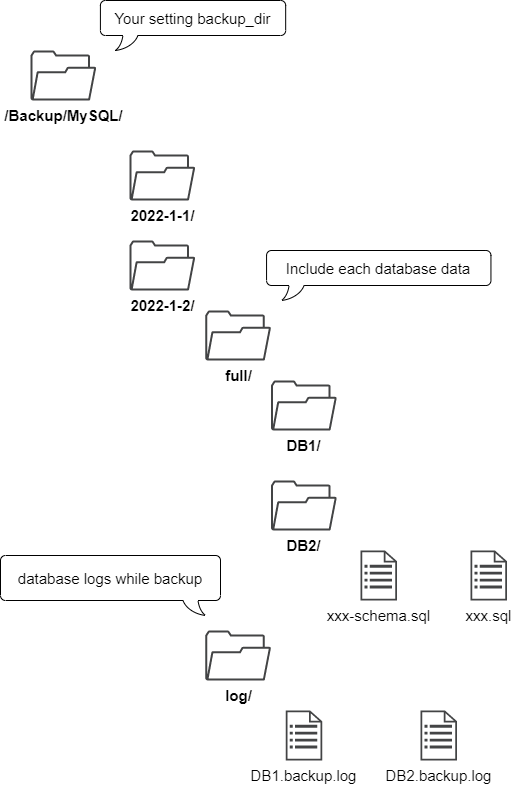

The diagram above was exported from draw.io. Its source (the exported page's mxGraphModel, read from the mxfile embedded in the PNG):
<mxGraphModel dx="1038" dy="649" grid="1" gridSize="10" guides="1" tooltips="1" connect="1" arrows="1" fold="1" page="1" pageScale="1" pageWidth="827" pageHeight="1169" math="0" shadow="0">
  <root>
    <mxCell id="0" />
    <mxCell id="1" parent="0" />
    <mxCell id="yTBZ1NLahuwRcqAMx8zp-21" value="" style="group" parent="1" vertex="1" connectable="0">
      <mxGeometry x="70" y="30" width="506.5" height="760" as="geometry" />
    </mxCell>
    <mxCell id="yTBZ1NLahuwRcqAMx8zp-1" value="&lt;b&gt;&lt;font style=&quot;font-size: 15px&quot;&gt;/Backup/MySQL/&lt;/font&gt;&lt;/b&gt;" style="sketch=0;pointerEvents=1;shadow=0;dashed=0;html=1;strokeColor=none;fillColor=#434445;aspect=fixed;labelPosition=center;verticalLabelPosition=bottom;verticalAlign=top;align=center;outlineConnect=0;shape=mxgraph.vvd.folder;" parent="yTBZ1NLahuwRcqAMx8zp-21" vertex="1">
      <mxGeometry x="30" y="50" width="65.79" height="50" as="geometry" />
    </mxCell>
    <mxCell id="yTBZ1NLahuwRcqAMx8zp-3" value="&lt;b&gt;&lt;font style=&quot;font-size: 15px&quot;&gt;2022-1-1/&lt;/font&gt;&lt;/b&gt;" style="sketch=0;pointerEvents=1;shadow=0;dashed=0;html=1;strokeColor=none;fillColor=#434445;aspect=fixed;labelPosition=center;verticalLabelPosition=bottom;verticalAlign=top;align=center;outlineConnect=0;shape=mxgraph.vvd.folder;" parent="yTBZ1NLahuwRcqAMx8zp-21" vertex="1">
      <mxGeometry x="128.95" y="150" width="65.79" height="50" as="geometry" />
    </mxCell>
    <mxCell id="yTBZ1NLahuwRcqAMx8zp-4" value="&lt;b&gt;&lt;font style=&quot;font-size: 15px&quot;&gt;2022-1-2/&lt;/font&gt;&lt;/b&gt;" style="sketch=0;pointerEvents=1;shadow=0;dashed=0;html=1;strokeColor=none;fillColor=#434445;aspect=fixed;labelPosition=center;verticalLabelPosition=bottom;verticalAlign=top;align=center;outlineConnect=0;shape=mxgraph.vvd.folder;" parent="yTBZ1NLahuwRcqAMx8zp-21" vertex="1">
      <mxGeometry x="128.95" y="240" width="65.79" height="50" as="geometry" />
    </mxCell>
    <mxCell id="yTBZ1NLahuwRcqAMx8zp-5" value="&lt;b&gt;&lt;font style=&quot;font-size: 15px&quot;&gt;full/&lt;/font&gt;&lt;/b&gt;" style="sketch=0;pointerEvents=1;shadow=0;dashed=0;html=1;strokeColor=none;fillColor=#434445;aspect=fixed;labelPosition=center;verticalLabelPosition=bottom;verticalAlign=top;align=center;outlineConnect=0;shape=mxgraph.vvd.folder;" parent="yTBZ1NLahuwRcqAMx8zp-21" vertex="1">
      <mxGeometry x="204.74" y="310" width="65.79" height="50" as="geometry" />
    </mxCell>
    <mxCell id="yTBZ1NLahuwRcqAMx8zp-6" value="&lt;b&gt;&lt;font style=&quot;font-size: 15px&quot;&gt;log/&lt;/font&gt;&lt;/b&gt;" style="sketch=0;pointerEvents=1;shadow=0;dashed=0;html=1;strokeColor=none;fillColor=#434445;aspect=fixed;labelPosition=center;verticalLabelPosition=bottom;verticalAlign=top;align=center;outlineConnect=0;shape=mxgraph.vvd.folder;" parent="yTBZ1NLahuwRcqAMx8zp-21" vertex="1">
      <mxGeometry x="204.74" y="630" width="65.79" height="50" as="geometry" />
    </mxCell>
    <mxCell id="yTBZ1NLahuwRcqAMx8zp-7" value="&lt;span style=&quot;font-size: 15px&quot;&gt;&lt;b&gt;DB1/&lt;/b&gt;&lt;/span&gt;" style="sketch=0;pointerEvents=1;shadow=0;dashed=0;html=1;strokeColor=none;fillColor=#434445;aspect=fixed;labelPosition=center;verticalLabelPosition=bottom;verticalAlign=top;align=center;outlineConnect=0;shape=mxgraph.vvd.folder;" parent="yTBZ1NLahuwRcqAMx8zp-21" vertex="1">
      <mxGeometry x="270.53000000000003" y="380" width="65.79" height="50" as="geometry" />
    </mxCell>
    <mxCell id="yTBZ1NLahuwRcqAMx8zp-9" value="&lt;span style=&quot;font-size: 15px&quot;&gt;&lt;b&gt;DB2/&lt;/b&gt;&lt;/span&gt;" style="sketch=0;pointerEvents=1;shadow=0;dashed=0;html=1;strokeColor=none;fillColor=#434445;aspect=fixed;labelPosition=center;verticalLabelPosition=bottom;verticalAlign=top;align=center;outlineConnect=0;shape=mxgraph.vvd.folder;" parent="yTBZ1NLahuwRcqAMx8zp-21" vertex="1">
      <mxGeometry x="270.53000000000003" y="480" width="65.79" height="50" as="geometry" />
    </mxCell>
    <mxCell id="yTBZ1NLahuwRcqAMx8zp-10" value="xxx-schema.sql" style="sketch=0;pointerEvents=1;shadow=0;dashed=0;html=1;strokeColor=none;fillColor=#434445;aspect=fixed;labelPosition=center;verticalLabelPosition=bottom;verticalAlign=top;align=center;outlineConnect=0;shape=mxgraph.vvd.recovery_plan;fontSize=15;" parent="yTBZ1NLahuwRcqAMx8zp-21" vertex="1">
      <mxGeometry x="360" y="550" width="36.5" height="50" as="geometry" />
    </mxCell>
    <mxCell id="yTBZ1NLahuwRcqAMx8zp-11" value="xxx.sql" style="sketch=0;pointerEvents=1;shadow=0;dashed=0;html=1;strokeColor=none;fillColor=#434445;aspect=fixed;labelPosition=center;verticalLabelPosition=bottom;verticalAlign=top;align=center;outlineConnect=0;shape=mxgraph.vvd.recovery_plan;fontSize=15;" parent="yTBZ1NLahuwRcqAMx8zp-21" vertex="1">
      <mxGeometry x="470" y="550" width="36.5" height="50" as="geometry" />
    </mxCell>
    <mxCell id="yTBZ1NLahuwRcqAMx8zp-12" value="DB1.backup.log" style="sketch=0;pointerEvents=1;shadow=0;dashed=0;html=1;strokeColor=none;fillColor=#434445;aspect=fixed;labelPosition=center;verticalLabelPosition=bottom;verticalAlign=top;align=center;outlineConnect=0;shape=mxgraph.vvd.recovery_plan;fontSize=15;" parent="yTBZ1NLahuwRcqAMx8zp-21" vertex="1">
      <mxGeometry x="285.17" y="710" width="36.5" height="50" as="geometry" />
    </mxCell>
    <mxCell id="yTBZ1NLahuwRcqAMx8zp-13" value="DB2.backup.log" style="sketch=0;pointerEvents=1;shadow=0;dashed=0;html=1;strokeColor=none;fillColor=#434445;aspect=fixed;labelPosition=center;verticalLabelPosition=bottom;verticalAlign=top;align=center;outlineConnect=0;shape=mxgraph.vvd.recovery_plan;fontSize=15;" parent="yTBZ1NLahuwRcqAMx8zp-21" vertex="1">
      <mxGeometry x="420" y="710" width="36.5" height="50" as="geometry" />
    </mxCell>
    <mxCell id="yTBZ1NLahuwRcqAMx8zp-15" value="Your setting backup_dir" style="whiteSpace=wrap;html=1;shape=mxgraph.basic.roundRectCallout;dx=30;dy=15;size=5;boundedLbl=1;fontSize=15;fillColor=none;" parent="yTBZ1NLahuwRcqAMx8zp-21" vertex="1">
      <mxGeometry x="99.91000000000003" width="185.26" height="50" as="geometry" />
    </mxCell>
    <mxCell id="yTBZ1NLahuwRcqAMx8zp-16" value="Include each database data" style="whiteSpace=wrap;html=1;shape=mxgraph.basic.roundRectCallout;dx=30;dy=15;size=5;boundedLbl=1;fontSize=15;fillColor=none;" parent="yTBZ1NLahuwRcqAMx8zp-21" vertex="1">
      <mxGeometry x="266.06" y="250" width="224.38" height="50" as="geometry" />
    </mxCell>
    <mxCell id="yTBZ1NLahuwRcqAMx8zp-20" value="database logs while backup" style="whiteSpace=wrap;html=1;shape=mxgraph.basic.roundRectCallout;dx=30;dy=15;size=5;boundedLbl=1;fontSize=15;fillColor=none;sketch=0;shadow=0;flipH=1;" parent="yTBZ1NLahuwRcqAMx8zp-21" vertex="1">
      <mxGeometry y="555" width="220" height="60" as="geometry" />
    </mxCell>
  </root>
</mxGraphModel>